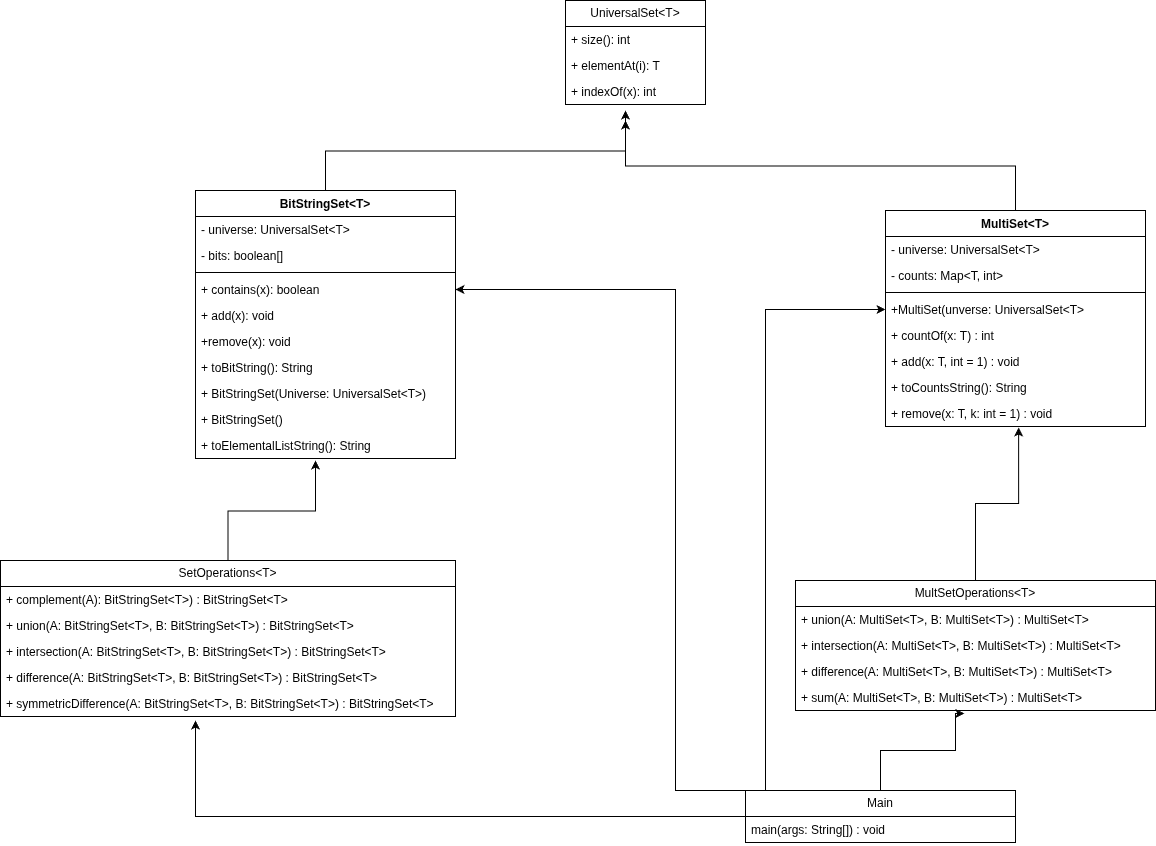

The diagram above was exported from draw.io. Its source (the exported page's mxGraphModel, read from the mxfile embedded in the PNG):
<mxGraphModel dx="2066" dy="1191" grid="1" gridSize="10" guides="1" tooltips="1" connect="1" arrows="1" fold="1" page="1" pageScale="1" pageWidth="850" pageHeight="1100" math="0" shadow="0">
  <root>
    <mxCell id="0" />
    <mxCell id="1" parent="0" />
    <mxCell id="3cMTqp-MHW8UCjwaeRR2-9" parent="1" style="swimlane;fontStyle=0;childLayout=stackLayout;horizontal=1;startSize=26;fillColor=none;horizontalStack=0;resizeParent=1;resizeParentMax=0;resizeLast=0;collapsible=1;marginBottom=0;whiteSpace=wrap;html=1;" value="UniversalSet&amp;lt;T&amp;gt;" vertex="1">
      <mxGeometry height="104" width="140" x="580" y="120" as="geometry" />
    </mxCell>
    <mxCell id="3cMTqp-MHW8UCjwaeRR2-10" parent="3cMTqp-MHW8UCjwaeRR2-9" style="text;strokeColor=none;fillColor=none;align=left;verticalAlign=top;spacingLeft=4;spacingRight=4;overflow=hidden;rotatable=0;points=[[0,0.5],[1,0.5]];portConstraint=eastwest;whiteSpace=wrap;html=1;" value="+ size(): int" vertex="1">
      <mxGeometry height="26" width="140" y="26" as="geometry" />
    </mxCell>
    <mxCell id="3cMTqp-MHW8UCjwaeRR2-11" parent="3cMTqp-MHW8UCjwaeRR2-9" style="text;strokeColor=none;fillColor=none;align=left;verticalAlign=top;spacingLeft=4;spacingRight=4;overflow=hidden;rotatable=0;points=[[0,0.5],[1,0.5]];portConstraint=eastwest;whiteSpace=wrap;html=1;" value="+ elementAt(i): T" vertex="1">
      <mxGeometry height="26" width="140" y="52" as="geometry" />
    </mxCell>
    <mxCell id="3cMTqp-MHW8UCjwaeRR2-12" parent="3cMTqp-MHW8UCjwaeRR2-9" style="text;strokeColor=none;fillColor=none;align=left;verticalAlign=top;spacingLeft=4;spacingRight=4;overflow=hidden;rotatable=0;points=[[0,0.5],[1,0.5]];portConstraint=eastwest;whiteSpace=wrap;html=1;" value="+ indexOf(x): int" vertex="1">
      <mxGeometry height="26" width="140" y="78" as="geometry" />
    </mxCell>
    <mxCell id="l8j66hsELPVmlhz_4kIP-17" edge="1" parent="1" source="3cMTqp-MHW8UCjwaeRR2-13" style="edgeStyle=orthogonalEdgeStyle;rounded=0;orthogonalLoop=1;jettySize=auto;html=1;">
      <mxGeometry relative="1" as="geometry">
        <mxPoint x="330" y="580" as="targetPoint" />
      </mxGeometry>
    </mxCell>
    <mxCell id="3cMTqp-MHW8UCjwaeRR2-13" parent="1" style="swimlane;fontStyle=0;childLayout=stackLayout;horizontal=1;startSize=26;fillColor=none;horizontalStack=0;resizeParent=1;resizeParentMax=0;resizeLast=0;collapsible=1;marginBottom=0;whiteSpace=wrap;html=1;" value="SetOperations&amp;lt;T&amp;gt;" vertex="1">
      <mxGeometry height="156" width="455" x="15" y="680" as="geometry" />
    </mxCell>
    <mxCell id="3cMTqp-MHW8UCjwaeRR2-14" parent="3cMTqp-MHW8UCjwaeRR2-13" style="text;strokeColor=none;fillColor=none;align=left;verticalAlign=top;spacingLeft=4;spacingRight=4;overflow=hidden;rotatable=0;points=[[0,0.5],[1,0.5]];portConstraint=eastwest;whiteSpace=wrap;html=1;" value="+ complement(A): BitStringSet&amp;lt;T&amp;gt;) : BitStringSet&amp;lt;T&amp;gt;" vertex="1">
      <mxGeometry height="26" width="455" y="26" as="geometry" />
    </mxCell>
    <mxCell id="3cMTqp-MHW8UCjwaeRR2-15" parent="3cMTqp-MHW8UCjwaeRR2-13" style="text;strokeColor=none;fillColor=none;align=left;verticalAlign=top;spacingLeft=4;spacingRight=4;overflow=hidden;rotatable=0;points=[[0,0.5],[1,0.5]];portConstraint=eastwest;whiteSpace=wrap;html=1;" value="+&amp;nbsp;union(A: BitStringSet&amp;lt;T&amp;gt;, B: BitStringSet&amp;lt;T&amp;gt;) : BitStringSet&amp;lt;T&amp;gt;" vertex="1">
      <mxGeometry height="26" width="455" y="52" as="geometry" />
    </mxCell>
    <mxCell id="3cMTqp-MHW8UCjwaeRR2-16" parent="3cMTqp-MHW8UCjwaeRR2-13" style="text;strokeColor=none;fillColor=none;align=left;verticalAlign=top;spacingLeft=4;spacingRight=4;overflow=hidden;rotatable=0;points=[[0,0.5],[1,0.5]];portConstraint=eastwest;whiteSpace=wrap;html=1;" value="+ intersection(A: BitStringSet&amp;lt;T&amp;gt;, B: BitStringSet&amp;lt;T&amp;gt;) : BitStringSet&amp;lt;T&amp;gt;" vertex="1">
      <mxGeometry height="26" width="455" y="78" as="geometry" />
    </mxCell>
    <mxCell id="l8j66hsELPVmlhz_4kIP-7" parent="3cMTqp-MHW8UCjwaeRR2-13" style="text;strokeColor=none;fillColor=none;align=left;verticalAlign=top;spacingLeft=4;spacingRight=4;overflow=hidden;rotatable=0;points=[[0,0.5],[1,0.5]];portConstraint=eastwest;whiteSpace=wrap;html=1;" value="+ difference(A: BitStringSet&amp;lt;T&amp;gt;, B: BitStringSet&amp;lt;T&amp;gt;) : BitStringSet&amp;lt;T&amp;gt;" vertex="1">
      <mxGeometry height="26" width="455" y="104" as="geometry" />
    </mxCell>
    <mxCell id="l8j66hsELPVmlhz_4kIP-8" parent="3cMTqp-MHW8UCjwaeRR2-13" style="text;strokeColor=none;fillColor=none;align=left;verticalAlign=top;spacingLeft=4;spacingRight=4;overflow=hidden;rotatable=0;points=[[0,0.5],[1,0.5]];portConstraint=eastwest;whiteSpace=wrap;html=1;" value="+ symmetricDifference(A: BitStringSet&amp;lt;T&amp;gt;, B: BitStringSet&amp;lt;T&amp;gt;) : BitStringSet&amp;lt;T&amp;gt;" vertex="1">
      <mxGeometry height="26" width="455" y="130" as="geometry" />
    </mxCell>
    <mxCell id="3cMTqp-MHW8UCjwaeRR2-17" parent="1" style="swimlane;fontStyle=0;childLayout=stackLayout;horizontal=1;startSize=26;fillColor=none;horizontalStack=0;resizeParent=1;resizeParentMax=0;resizeLast=0;collapsible=1;marginBottom=0;whiteSpace=wrap;html=1;" value="MultSetOperations&amp;lt;T&amp;gt;" vertex="1">
      <mxGeometry height="130" width="360" x="810" y="700" as="geometry" />
    </mxCell>
    <mxCell id="3cMTqp-MHW8UCjwaeRR2-18" parent="3cMTqp-MHW8UCjwaeRR2-17" style="text;strokeColor=none;fillColor=none;align=left;verticalAlign=top;spacingLeft=4;spacingRight=4;overflow=hidden;rotatable=0;points=[[0,0.5],[1,0.5]];portConstraint=eastwest;whiteSpace=wrap;html=1;" value="+ union(A: MultiSet&amp;lt;T&amp;gt;, B: MultiSet&amp;lt;T&amp;gt;) : MultiSet&amp;lt;T&amp;gt;" vertex="1">
      <mxGeometry height="26" width="360" y="26" as="geometry" />
    </mxCell>
    <mxCell id="3cMTqp-MHW8UCjwaeRR2-19" parent="3cMTqp-MHW8UCjwaeRR2-17" style="text;strokeColor=none;fillColor=none;align=left;verticalAlign=top;spacingLeft=4;spacingRight=4;overflow=hidden;rotatable=0;points=[[0,0.5],[1,0.5]];portConstraint=eastwest;whiteSpace=wrap;html=1;" value="+ intersection(A: MultiSet&amp;lt;T&amp;gt;, B: MultiSet&amp;lt;T&amp;gt;) : MultiSet&amp;lt;T&amp;gt;" vertex="1">
      <mxGeometry height="26" width="360" y="52" as="geometry" />
    </mxCell>
    <mxCell id="l8j66hsELPVmlhz_4kIP-9" parent="3cMTqp-MHW8UCjwaeRR2-17" style="text;strokeColor=none;fillColor=none;align=left;verticalAlign=top;spacingLeft=4;spacingRight=4;overflow=hidden;rotatable=0;points=[[0,0.5],[1,0.5]];portConstraint=eastwest;whiteSpace=wrap;html=1;" value="+ difference(A: MultiSet&amp;lt;T&amp;gt;, B: MultiSet&amp;lt;T&amp;gt;) : MultiSet&amp;lt;T&amp;gt;" vertex="1">
      <mxGeometry height="26" width="360" y="78" as="geometry" />
    </mxCell>
    <mxCell id="3cMTqp-MHW8UCjwaeRR2-20" parent="3cMTqp-MHW8UCjwaeRR2-17" style="text;strokeColor=none;fillColor=none;align=left;verticalAlign=top;spacingLeft=4;spacingRight=4;overflow=hidden;rotatable=0;points=[[0,0.5],[1,0.5]];portConstraint=eastwest;whiteSpace=wrap;html=1;" value="+ sum(A: MultiSet&amp;lt;T&amp;gt;, B: MultiSet&amp;lt;T&amp;gt;) : MultiSet&amp;lt;T&amp;gt;" vertex="1">
      <mxGeometry height="26" width="360" y="104" as="geometry" />
    </mxCell>
    <mxCell id="l8j66hsELPVmlhz_4kIP-16" edge="1" parent="1" source="3cMTqp-MHW8UCjwaeRR2-21" style="edgeStyle=orthogonalEdgeStyle;rounded=0;orthogonalLoop=1;jettySize=auto;html=1;exitX=0.5;exitY=0;exitDx=0;exitDy=0;">
      <mxGeometry relative="1" as="geometry">
        <mxPoint x="640" y="240" as="targetPoint" />
      </mxGeometry>
    </mxCell>
    <mxCell id="3cMTqp-MHW8UCjwaeRR2-21" parent="1" style="swimlane;fontStyle=1;align=center;verticalAlign=top;childLayout=stackLayout;horizontal=1;startSize=26;horizontalStack=0;resizeParent=1;resizeParentMax=0;resizeLast=0;collapsible=1;marginBottom=0;whiteSpace=wrap;html=1;" value="MultiSet&amp;lt;T&amp;gt;" vertex="1">
      <mxGeometry height="216" width="260" x="900" y="330" as="geometry" />
    </mxCell>
    <mxCell id="3cMTqp-MHW8UCjwaeRR2-38" parent="3cMTqp-MHW8UCjwaeRR2-21" style="text;strokeColor=none;fillColor=none;align=left;verticalAlign=top;spacingLeft=4;spacingRight=4;overflow=hidden;rotatable=0;points=[[0,0.5],[1,0.5]];portConstraint=eastwest;whiteSpace=wrap;html=1;" value="- universe: UniversalSet&amp;lt;T&amp;gt;" vertex="1">
      <mxGeometry height="26" width="260" y="26" as="geometry" />
    </mxCell>
    <mxCell id="3cMTqp-MHW8UCjwaeRR2-40" parent="3cMTqp-MHW8UCjwaeRR2-21" style="text;strokeColor=none;fillColor=none;align=left;verticalAlign=top;spacingLeft=4;spacingRight=4;overflow=hidden;rotatable=0;points=[[0,0.5],[1,0.5]];portConstraint=eastwest;whiteSpace=wrap;html=1;" value="- counts: Map&amp;lt;T, int&amp;gt;" vertex="1">
      <mxGeometry height="26" width="260" y="52" as="geometry" />
    </mxCell>
    <mxCell id="3cMTqp-MHW8UCjwaeRR2-23" parent="3cMTqp-MHW8UCjwaeRR2-21" style="line;strokeWidth=1;fillColor=none;align=left;verticalAlign=middle;spacingTop=-1;spacingLeft=3;spacingRight=3;rotatable=0;labelPosition=right;points=[];portConstraint=eastwest;strokeColor=inherit;" value="" vertex="1">
      <mxGeometry height="8" width="260" y="78" as="geometry" />
    </mxCell>
    <mxCell id="3cMTqp-MHW8UCjwaeRR2-24" parent="3cMTqp-MHW8UCjwaeRR2-21" style="text;strokeColor=none;fillColor=none;align=left;verticalAlign=top;spacingLeft=4;spacingRight=4;overflow=hidden;rotatable=0;points=[[0,0.5],[1,0.5]];portConstraint=eastwest;whiteSpace=wrap;html=1;" value="+MultiSet(unverse: UniversalSet&amp;lt;T&amp;gt;" vertex="1">
      <mxGeometry height="26" width="260" y="86" as="geometry" />
    </mxCell>
    <mxCell id="l8j66hsELPVmlhz_4kIP-3" parent="3cMTqp-MHW8UCjwaeRR2-21" style="text;strokeColor=none;fillColor=none;align=left;verticalAlign=top;spacingLeft=4;spacingRight=4;overflow=hidden;rotatable=0;points=[[0,0.5],[1,0.5]];portConstraint=eastwest;whiteSpace=wrap;html=1;" value="+ countOf(x: T) : int" vertex="1">
      <mxGeometry height="26" width="260" y="112" as="geometry" />
    </mxCell>
    <mxCell id="l8j66hsELPVmlhz_4kIP-2" parent="3cMTqp-MHW8UCjwaeRR2-21" style="text;strokeColor=none;fillColor=none;align=left;verticalAlign=top;spacingLeft=4;spacingRight=4;overflow=hidden;rotatable=0;points=[[0,0.5],[1,0.5]];portConstraint=eastwest;whiteSpace=wrap;html=1;" value="+ add(x: T, int = 1) : void" vertex="1">
      <mxGeometry height="26" width="260" y="138" as="geometry" />
    </mxCell>
    <mxCell id="l8j66hsELPVmlhz_4kIP-4" parent="3cMTqp-MHW8UCjwaeRR2-21" style="text;strokeColor=none;fillColor=none;align=left;verticalAlign=top;spacingLeft=4;spacingRight=4;overflow=hidden;rotatable=0;points=[[0,0.5],[1,0.5]];portConstraint=eastwest;whiteSpace=wrap;html=1;" value="+ toCountsString(): String" vertex="1">
      <mxGeometry height="26" width="260" y="164" as="geometry" />
    </mxCell>
    <mxCell id="l8j66hsELPVmlhz_4kIP-1" parent="3cMTqp-MHW8UCjwaeRR2-21" style="text;strokeColor=none;fillColor=none;align=left;verticalAlign=top;spacingLeft=4;spacingRight=4;overflow=hidden;rotatable=0;points=[[0,0.5],[1,0.5]];portConstraint=eastwest;whiteSpace=wrap;html=1;" value="+ remove(x: T, k: int = 1) : void" vertex="1">
      <mxGeometry height="26" width="260" y="190" as="geometry" />
    </mxCell>
    <mxCell id="l8j66hsELPVmlhz_4kIP-15" edge="1" parent="1" source="3cMTqp-MHW8UCjwaeRR2-25" style="edgeStyle=orthogonalEdgeStyle;rounded=0;orthogonalLoop=1;jettySize=auto;html=1;exitX=0.5;exitY=0;exitDx=0;exitDy=0;">
      <mxGeometry relative="1" as="geometry">
        <mxPoint x="640" y="230" as="targetPoint" />
      </mxGeometry>
    </mxCell>
    <mxCell id="3cMTqp-MHW8UCjwaeRR2-25" parent="1" style="swimlane;fontStyle=1;align=center;verticalAlign=top;childLayout=stackLayout;horizontal=1;startSize=26;horizontalStack=0;resizeParent=1;resizeParentMax=0;resizeLast=0;collapsible=1;marginBottom=0;whiteSpace=wrap;html=1;" value="BitStringSet&amp;lt;T&amp;gt;" vertex="1">
      <mxGeometry height="268" width="260" x="210" y="310" as="geometry" />
    </mxCell>
    <mxCell id="3cMTqp-MHW8UCjwaeRR2-26" parent="3cMTqp-MHW8UCjwaeRR2-25" style="text;strokeColor=none;fillColor=none;align=left;verticalAlign=top;spacingLeft=4;spacingRight=4;overflow=hidden;rotatable=0;points=[[0,0.5],[1,0.5]];portConstraint=eastwest;whiteSpace=wrap;html=1;" value="- universe: UniversalSet&amp;lt;T&amp;gt;" vertex="1">
      <mxGeometry height="26" width="260" y="26" as="geometry" />
    </mxCell>
    <mxCell id="3cMTqp-MHW8UCjwaeRR2-30" parent="3cMTqp-MHW8UCjwaeRR2-25" style="text;strokeColor=none;fillColor=none;align=left;verticalAlign=top;spacingLeft=4;spacingRight=4;overflow=hidden;rotatable=0;points=[[0,0.5],[1,0.5]];portConstraint=eastwest;whiteSpace=wrap;html=1;" value="- bits: boolean[]" vertex="1">
      <mxGeometry height="26" width="260" y="52" as="geometry" />
    </mxCell>
    <mxCell id="3cMTqp-MHW8UCjwaeRR2-27" parent="3cMTqp-MHW8UCjwaeRR2-25" style="line;strokeWidth=1;fillColor=none;align=left;verticalAlign=middle;spacingTop=-1;spacingLeft=3;spacingRight=3;rotatable=0;labelPosition=right;points=[];portConstraint=eastwest;strokeColor=inherit;" value="" vertex="1">
      <mxGeometry height="8" width="260" y="78" as="geometry" />
    </mxCell>
    <mxCell id="3cMTqp-MHW8UCjwaeRR2-29" parent="3cMTqp-MHW8UCjwaeRR2-25" style="text;strokeColor=none;fillColor=none;align=left;verticalAlign=top;spacingLeft=4;spacingRight=4;overflow=hidden;rotatable=0;points=[[0,0.5],[1,0.5]];portConstraint=eastwest;whiteSpace=wrap;html=1;" value="+ contains(x): boolean" vertex="1">
      <mxGeometry height="26" width="260" y="86" as="geometry" />
    </mxCell>
    <mxCell id="3cMTqp-MHW8UCjwaeRR2-28" parent="3cMTqp-MHW8UCjwaeRR2-25" style="text;strokeColor=none;fillColor=none;align=left;verticalAlign=top;spacingLeft=4;spacingRight=4;overflow=hidden;rotatable=0;points=[[0,0.5],[1,0.5]];portConstraint=eastwest;whiteSpace=wrap;html=1;" value="+ add(x): void" vertex="1">
      <mxGeometry height="26" width="260" y="112" as="geometry" />
    </mxCell>
    <mxCell id="3cMTqp-MHW8UCjwaeRR2-33" parent="3cMTqp-MHW8UCjwaeRR2-25" style="text;strokeColor=none;fillColor=none;align=left;verticalAlign=top;spacingLeft=4;spacingRight=4;overflow=hidden;rotatable=0;points=[[0,0.5],[1,0.5]];portConstraint=eastwest;whiteSpace=wrap;html=1;" value="+remove(x): void" vertex="1">
      <mxGeometry height="26" width="260" y="138" as="geometry" />
    </mxCell>
    <mxCell id="3cMTqp-MHW8UCjwaeRR2-32" parent="3cMTqp-MHW8UCjwaeRR2-25" style="text;strokeColor=none;fillColor=none;align=left;verticalAlign=top;spacingLeft=4;spacingRight=4;overflow=hidden;rotatable=0;points=[[0,0.5],[1,0.5]];portConstraint=eastwest;whiteSpace=wrap;html=1;" value="+ toBitString(): String" vertex="1">
      <mxGeometry height="26" width="260" y="164" as="geometry" />
    </mxCell>
    <mxCell id="3cMTqp-MHW8UCjwaeRR2-37" parent="3cMTqp-MHW8UCjwaeRR2-25" style="text;strokeColor=none;fillColor=none;align=left;verticalAlign=top;spacingLeft=4;spacingRight=4;overflow=hidden;rotatable=0;points=[[0,0.5],[1,0.5]];portConstraint=eastwest;whiteSpace=wrap;html=1;" value="+ BitStringSet(Universe: UniversalSet&amp;lt;T&amp;gt;)" vertex="1">
      <mxGeometry height="26" width="260" y="190" as="geometry" />
    </mxCell>
    <mxCell id="3cMTqp-MHW8UCjwaeRR2-36" parent="3cMTqp-MHW8UCjwaeRR2-25" style="text;strokeColor=none;fillColor=none;align=left;verticalAlign=top;spacingLeft=4;spacingRight=4;overflow=hidden;rotatable=0;points=[[0,0.5],[1,0.5]];portConstraint=eastwest;whiteSpace=wrap;html=1;" value="+ BitStringSet()" vertex="1">
      <mxGeometry height="26" width="260" y="216" as="geometry" />
    </mxCell>
    <mxCell id="3cMTqp-MHW8UCjwaeRR2-31" parent="3cMTqp-MHW8UCjwaeRR2-25" style="text;strokeColor=none;fillColor=none;align=left;verticalAlign=top;spacingLeft=4;spacingRight=4;overflow=hidden;rotatable=0;points=[[0,0.5],[1,0.5]];portConstraint=eastwest;whiteSpace=wrap;html=1;" value="+ toElementalListString(): String" vertex="1">
      <mxGeometry height="26" width="260" y="242" as="geometry" />
    </mxCell>
    <mxCell id="l8j66hsELPVmlhz_4kIP-19" edge="1" parent="1" source="l8j66hsELPVmlhz_4kIP-10" style="edgeStyle=orthogonalEdgeStyle;rounded=0;orthogonalLoop=1;jettySize=auto;html=1;">
      <mxGeometry relative="1" as="geometry">
        <mxPoint x="210" y="840" as="targetPoint" />
      </mxGeometry>
    </mxCell>
    <mxCell id="l8j66hsELPVmlhz_4kIP-20" edge="1" parent="1" source="l8j66hsELPVmlhz_4kIP-10" style="edgeStyle=orthogonalEdgeStyle;rounded=0;orthogonalLoop=1;jettySize=auto;html=1;entryX=0.469;entryY=1.115;entryDx=0;entryDy=0;entryPerimeter=0;" target="3cMTqp-MHW8UCjwaeRR2-20">
      <mxGeometry relative="1" as="geometry">
        <Array as="points">
          <mxPoint x="895" y="870" />
          <mxPoint x="970" y="870" />
          <mxPoint x="970" y="833" />
        </Array>
        <mxPoint x="990" y="840" as="targetPoint" />
      </mxGeometry>
    </mxCell>
    <mxCell id="l8j66hsELPVmlhz_4kIP-21" edge="1" parent="1" source="l8j66hsELPVmlhz_4kIP-10" style="edgeStyle=orthogonalEdgeStyle;rounded=0;orthogonalLoop=1;jettySize=auto;html=1;exitX=0.25;exitY=0;exitDx=0;exitDy=0;" target="3cMTqp-MHW8UCjwaeRR2-29">
      <mxGeometry relative="1" as="geometry">
        <Array as="points">
          <mxPoint x="690" y="910" />
          <mxPoint x="690" y="409" />
        </Array>
      </mxGeometry>
    </mxCell>
    <mxCell id="l8j66hsELPVmlhz_4kIP-23" edge="1" parent="1" source="l8j66hsELPVmlhz_4kIP-10" style="edgeStyle=orthogonalEdgeStyle;rounded=0;orthogonalLoop=1;jettySize=auto;html=1;exitX=0.25;exitY=0;exitDx=0;exitDy=0;" target="3cMTqp-MHW8UCjwaeRR2-24">
      <mxGeometry relative="1" as="geometry">
        <Array as="points">
          <mxPoint x="780" y="910" />
          <mxPoint x="780" y="429" />
        </Array>
      </mxGeometry>
    </mxCell>
    <mxCell id="l8j66hsELPVmlhz_4kIP-10" parent="1" style="swimlane;fontStyle=0;childLayout=stackLayout;horizontal=1;startSize=26;fillColor=none;horizontalStack=0;resizeParent=1;resizeParentMax=0;resizeLast=0;collapsible=1;marginBottom=0;whiteSpace=wrap;html=1;" value="Main" vertex="1">
      <mxGeometry height="52" width="270" x="760" y="910" as="geometry" />
    </mxCell>
    <mxCell id="l8j66hsELPVmlhz_4kIP-11" parent="l8j66hsELPVmlhz_4kIP-10" style="text;strokeColor=none;fillColor=none;align=left;verticalAlign=top;spacingLeft=4;spacingRight=4;overflow=hidden;rotatable=0;points=[[0,0.5],[1,0.5]];portConstraint=eastwest;whiteSpace=wrap;html=1;" value="main(args: String[]) : void" vertex="1">
      <mxGeometry height="26" width="270" y="26" as="geometry" />
    </mxCell>
    <mxCell id="l8j66hsELPVmlhz_4kIP-18" edge="1" parent="1" source="3cMTqp-MHW8UCjwaeRR2-17" style="edgeStyle=orthogonalEdgeStyle;rounded=0;orthogonalLoop=1;jettySize=auto;html=1;exitX=0.5;exitY=0;exitDx=0;exitDy=0;entryX=0.512;entryY=1.038;entryDx=0;entryDy=0;entryPerimeter=0;" target="l8j66hsELPVmlhz_4kIP-1">
      <mxGeometry relative="1" as="geometry" />
    </mxCell>
  </root>
</mxGraphModel>